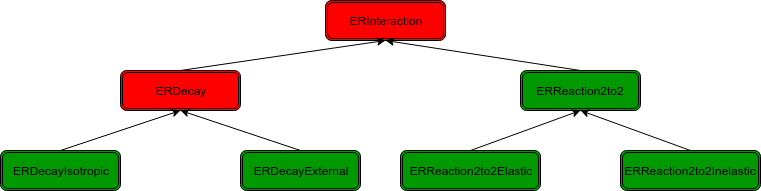

The diagram above was exported from draw.io. Its source (the exported page's mxGraphModel, read from the mxfile embedded in the PNG):
<mxGraphModel dx="1337" dy="762" grid="1" gridSize="10" guides="1" tooltips="1" connect="1" arrows="1" fold="1" page="1" pageScale="1" pageWidth="850" pageHeight="1100" math="0" shadow="0">
  <root>
    <mxCell id="0" />
    <mxCell id="1" parent="0" />
    <mxCell id="B_vSQQjaxKsCX14nxbjs-1" value="ERInteraction" style="shape=ext;double=1;rounded=1;whiteSpace=wrap;html=1;fillColor=#FF0000;" vertex="1" parent="1">
      <mxGeometry x="365" y="10" width="120" height="40" as="geometry" />
    </mxCell>
    <mxCell id="B_vSQQjaxKsCX14nxbjs-3" value="ERDecay&lt;br&gt;" style="shape=ext;double=1;rounded=1;whiteSpace=wrap;html=1;fillColor=#FF0000;" vertex="1" parent="1">
      <mxGeometry x="160" y="80" width="120" height="40" as="geometry" />
    </mxCell>
    <mxCell id="B_vSQQjaxKsCX14nxbjs-4" value="ERReaction2to2&lt;br&gt;" style="shape=ext;double=1;rounded=1;whiteSpace=wrap;html=1;fillColor=#009900;" vertex="1" parent="1">
      <mxGeometry x="560" y="80" width="120" height="40" as="geometry" />
    </mxCell>
    <mxCell id="B_vSQQjaxKsCX14nxbjs-5" value="ERDecayIsotropic&lt;br&gt;" style="shape=ext;double=1;rounded=1;whiteSpace=wrap;html=1;fillColor=#009900;" vertex="1" parent="1">
      <mxGeometry x="40" y="160" width="120" height="40" as="geometry" />
    </mxCell>
    <mxCell id="B_vSQQjaxKsCX14nxbjs-6" value="ERDecayExternal&lt;br&gt;" style="shape=ext;double=1;rounded=1;whiteSpace=wrap;html=1;fillColor=#009900;" vertex="1" parent="1">
      <mxGeometry x="280" y="160" width="120" height="40" as="geometry" />
    </mxCell>
    <mxCell id="B_vSQQjaxKsCX14nxbjs-7" value="ERReaction2to2Elastic&lt;br&gt;" style="shape=ext;double=1;rounded=1;whiteSpace=wrap;html=1;fillColor=#009900;" vertex="1" parent="1">
      <mxGeometry x="440" y="160" width="140" height="40" as="geometry" />
    </mxCell>
    <mxCell id="B_vSQQjaxKsCX14nxbjs-8" value="ERReaction2to2Inelastic&lt;br&gt;" style="shape=ext;double=1;rounded=1;whiteSpace=wrap;html=1;fillColor=#009900;" vertex="1" parent="1">
      <mxGeometry x="660" y="160" width="140" height="40" as="geometry" />
    </mxCell>
    <mxCell id="B_vSQQjaxKsCX14nxbjs-9" value="" style="endArrow=classic;html=1;entryX=0.5;entryY=1;entryDx=0;entryDy=0;exitX=0.5;exitY=0;exitDx=0;exitDy=0;" edge="1" parent="1" source="B_vSQQjaxKsCX14nxbjs-5" target="B_vSQQjaxKsCX14nxbjs-3">
      <mxGeometry width="50" height="50" relative="1" as="geometry">
        <mxPoint x="40" y="270" as="sourcePoint" />
        <mxPoint x="90" y="220" as="targetPoint" />
      </mxGeometry>
    </mxCell>
    <mxCell id="B_vSQQjaxKsCX14nxbjs-10" value="" style="endArrow=classic;html=1;entryX=0.5;entryY=1;entryDx=0;entryDy=0;exitX=0.5;exitY=0;exitDx=0;exitDy=0;" edge="1" parent="1" source="B_vSQQjaxKsCX14nxbjs-3" target="B_vSQQjaxKsCX14nxbjs-1">
      <mxGeometry width="50" height="50" relative="1" as="geometry">
        <mxPoint x="110" y="170" as="sourcePoint" />
        <mxPoint x="230" y="130" as="targetPoint" />
      </mxGeometry>
    </mxCell>
    <mxCell id="B_vSQQjaxKsCX14nxbjs-11" value="" style="endArrow=classic;html=1;entryX=0.5;entryY=1;entryDx=0;entryDy=0;exitX=0.5;exitY=0;exitDx=0;exitDy=0;" edge="1" parent="1" source="B_vSQQjaxKsCX14nxbjs-6" target="B_vSQQjaxKsCX14nxbjs-3">
      <mxGeometry width="50" height="50" relative="1" as="geometry">
        <mxPoint x="230" y="90" as="sourcePoint" />
        <mxPoint x="435" y="60" as="targetPoint" />
      </mxGeometry>
    </mxCell>
    <mxCell id="B_vSQQjaxKsCX14nxbjs-12" value="" style="endArrow=classic;html=1;entryX=0.5;entryY=1;entryDx=0;entryDy=0;exitX=0.5;exitY=0;exitDx=0;exitDy=0;" edge="1" parent="1" source="B_vSQQjaxKsCX14nxbjs-7" target="B_vSQQjaxKsCX14nxbjs-4">
      <mxGeometry width="50" height="50" relative="1" as="geometry">
        <mxPoint x="350" y="170" as="sourcePoint" />
        <mxPoint x="230" y="130" as="targetPoint" />
      </mxGeometry>
    </mxCell>
    <mxCell id="B_vSQQjaxKsCX14nxbjs-13" value="" style="endArrow=classic;html=1;entryX=0.5;entryY=1;entryDx=0;entryDy=0;exitX=0.5;exitY=0;exitDx=0;exitDy=0;" edge="1" parent="1" source="B_vSQQjaxKsCX14nxbjs-4" target="B_vSQQjaxKsCX14nxbjs-1">
      <mxGeometry width="50" height="50" relative="1" as="geometry">
        <mxPoint x="520" y="170" as="sourcePoint" />
        <mxPoint x="630" y="130" as="targetPoint" />
      </mxGeometry>
    </mxCell>
    <mxCell id="B_vSQQjaxKsCX14nxbjs-14" value="" style="endArrow=classic;html=1;entryX=0.5;entryY=1;entryDx=0;entryDy=0;exitX=0.5;exitY=0;exitDx=0;exitDy=0;" edge="1" parent="1" source="B_vSQQjaxKsCX14nxbjs-8" target="B_vSQQjaxKsCX14nxbjs-4">
      <mxGeometry width="50" height="50" relative="1" as="geometry">
        <mxPoint x="630" y="90" as="sourcePoint" />
        <mxPoint x="435" y="60" as="targetPoint" />
      </mxGeometry>
    </mxCell>
  </root>
</mxGraphModel>